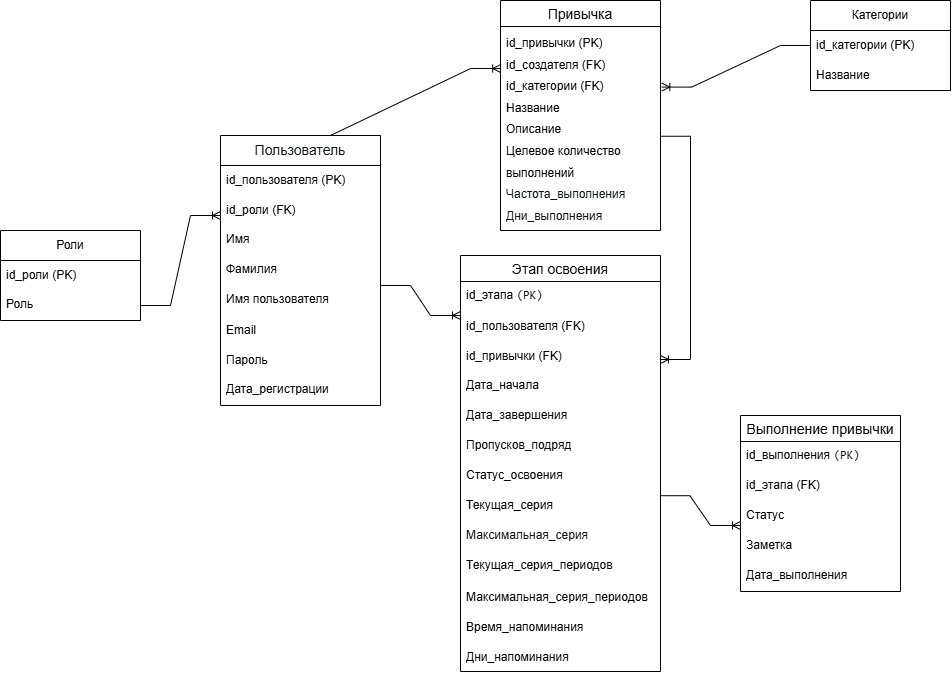

The diagram above was exported from draw.io. Its source (the exported page's mxGraphModel, read from the mxfile embedded in the PNG):
<mxGraphModel dx="858" dy="475" grid="1" gridSize="10" guides="1" tooltips="1" connect="1" arrows="1" fold="1" page="1" pageScale="1" pageWidth="827" pageHeight="1169" math="0" shadow="0">
  <root>
    <mxCell id="0" />
    <mxCell id="1" parent="0" />
    <mxCell id="fPyWMRvC4-yZDt9-3_Ze-1" parent="1" style="swimlane;fontStyle=0;childLayout=stackLayout;horizontal=1;startSize=26;horizontalStack=0;resizeParent=1;resizeParentMax=0;resizeLast=0;collapsible=1;marginBottom=0;align=center;fontSize=14;" value="Этап освоения" vertex="1">
      <mxGeometry height="416" width="200" x="690" y="440" as="geometry" />
    </mxCell>
    <mxCell id="fPyWMRvC4-yZDt9-3_Ze-2" parent="fPyWMRvC4-yZDt9-3_Ze-1" style="text;strokeColor=none;fillColor=none;spacingLeft=4;spacingRight=4;overflow=hidden;rotatable=0;points=[[0,0.5],[1,0.5]];portConstraint=eastwest;fontSize=12;whiteSpace=wrap;html=1;" value="&lt;font&gt;id_этапа&amp;nbsp;&lt;span style=&quot;color: rgb(15, 17, 21); font-family: Menlo, Monaco, Consolas, &amp;quot;Cascadia Mono&amp;quot;, &amp;quot;Ubuntu Mono&amp;quot;, &amp;quot;DejaVu Sans Mono&amp;quot;, &amp;quot;Liberation Mono&amp;quot;, &amp;quot;JetBrains Mono&amp;quot;, &amp;quot;Fira Code&amp;quot;, Cousine, &amp;quot;Roboto Mono&amp;quot;, &amp;quot;Courier New&amp;quot;, Courier, sans-serif, system-ui; background-color: transparent;&quot;&gt;(PK)&lt;/span&gt;&lt;/font&gt;" vertex="1">
      <mxGeometry height="30" width="200" y="26" as="geometry" />
    </mxCell>
    <mxCell id="uw-mxXEMf5IGO1Lly5O0-1" parent="fPyWMRvC4-yZDt9-3_Ze-1" style="text;strokeColor=none;fillColor=none;align=left;verticalAlign=middle;spacingLeft=4;spacingRight=4;overflow=hidden;points=[[0,0.5],[1,0.5]];portConstraint=eastwest;rotatable=0;whiteSpace=wrap;html=1;" value="id_пользователя (FK)" vertex="1">
      <mxGeometry height="30" width="200" y="56" as="geometry" />
    </mxCell>
    <mxCell id="uw-mxXEMf5IGO1Lly5O0-2" parent="fPyWMRvC4-yZDt9-3_Ze-1" style="text;strokeColor=none;fillColor=none;align=left;verticalAlign=middle;spacingLeft=4;spacingRight=4;overflow=hidden;points=[[0,0.5],[1,0.5]];portConstraint=eastwest;rotatable=0;whiteSpace=wrap;html=1;" value="id_привычки (FK)" vertex="1">
      <mxGeometry height="30" width="200" y="86" as="geometry" />
    </mxCell>
    <mxCell id="uw-mxXEMf5IGO1Lly5O0-7" parent="fPyWMRvC4-yZDt9-3_Ze-1" style="text;strokeColor=none;fillColor=none;spacingLeft=4;spacingRight=4;overflow=hidden;rotatable=0;points=[[0,0.5],[1,0.5]];portConstraint=eastwest;fontSize=12;whiteSpace=wrap;html=1;" value="Дата_начала" vertex="1">
      <mxGeometry height="30" width="200" y="116" as="geometry" />
    </mxCell>
    <mxCell id="kj1-3nPiDP1bMMrpc0A6-2" parent="fPyWMRvC4-yZDt9-3_Ze-1" style="text;strokeColor=none;fillColor=none;spacingLeft=4;spacingRight=4;overflow=hidden;rotatable=0;points=[[0,0.5],[1,0.5]];portConstraint=eastwest;fontSize=12;whiteSpace=wrap;html=1;" value="Дата_завершения" vertex="1">
      <mxGeometry height="30" width="200" y="146" as="geometry" />
    </mxCell>
    <mxCell id="kj1-3nPiDP1bMMrpc0A6-3" parent="fPyWMRvC4-yZDt9-3_Ze-1" style="text;strokeColor=none;fillColor=none;spacingLeft=4;spacingRight=4;overflow=hidden;rotatable=0;points=[[0,0.5],[1,0.5]];portConstraint=eastwest;fontSize=12;whiteSpace=wrap;html=1;" value="Пропусков_подряд" vertex="1">
      <mxGeometry height="30" width="200" y="176" as="geometry" />
    </mxCell>
    <mxCell id="uw-mxXEMf5IGO1Lly5O0-5" parent="fPyWMRvC4-yZDt9-3_Ze-1" style="text;strokeColor=none;fillColor=none;spacingLeft=4;spacingRight=4;overflow=hidden;rotatable=0;points=[[0,0.5],[1,0.5]];portConstraint=eastwest;fontSize=12;whiteSpace=wrap;html=1;" value="Статус_освоения" vertex="1">
      <mxGeometry height="30" width="200" y="206" as="geometry" />
    </mxCell>
    <mxCell id="uw-mxXEMf5IGO1Lly5O0-4" parent="fPyWMRvC4-yZDt9-3_Ze-1" style="text;strokeColor=none;fillColor=none;spacingLeft=4;spacingRight=4;overflow=hidden;rotatable=0;points=[[0,0.5],[1,0.5]];portConstraint=eastwest;fontSize=12;whiteSpace=wrap;html=1;" value="Текущая_серия" vertex="1">
      <mxGeometry height="30" width="200" y="236" as="geometry" />
    </mxCell>
    <mxCell id="uw-mxXEMf5IGO1Lly5O0-6" parent="fPyWMRvC4-yZDt9-3_Ze-1" style="text;strokeColor=none;fillColor=none;spacingLeft=4;spacingRight=4;overflow=hidden;rotatable=0;points=[[0,0.5],[1,0.5]];portConstraint=eastwest;fontSize=12;whiteSpace=wrap;html=1;" value="&lt;span style=&quot;color: rgb(15, 17, 21); background-color: rgb(255, 255, 255);&quot;&gt;&lt;font face=&quot;Helvetica&quot;&gt;Максимальная_серия&lt;/font&gt;&lt;/span&gt;" vertex="1">
      <mxGeometry height="30" width="200" y="266" as="geometry" />
    </mxCell>
    <mxCell id="kj1-3nPiDP1bMMrpc0A6-4" parent="fPyWMRvC4-yZDt9-3_Ze-1" style="text;strokeColor=none;fillColor=none;spacingLeft=4;spacingRight=4;overflow=hidden;rotatable=0;points=[[0,0.5],[1,0.5]];portConstraint=eastwest;fontSize=12;whiteSpace=wrap;html=1;" value="Текущая_серия_периодов" vertex="1">
      <mxGeometry height="30" width="200" y="296" as="geometry" />
    </mxCell>
    <mxCell id="jgzbwNz5SMTPrper_yXW-1" parent="fPyWMRvC4-yZDt9-3_Ze-1" style="text;strokeColor=none;fillColor=none;spacingLeft=4;spacingRight=4;overflow=hidden;rotatable=0;points=[[0,0.5],[1,0.5]];portConstraint=eastwest;fontSize=14;whiteSpace=wrap;html=1;" value="&lt;font style=&quot;font-size: 12px;&quot;&gt;Максимальная_серия_периодов&lt;/font&gt;" vertex="1">
      <mxGeometry height="30" width="200" y="326" as="geometry" />
    </mxCell>
    <mxCell id="i7KxU3dXj9iMiHosIDHC-1" parent="fPyWMRvC4-yZDt9-3_Ze-1" style="text;strokeColor=none;fillColor=none;spacingLeft=4;spacingRight=4;overflow=hidden;rotatable=0;points=[[0,0.5],[1,0.5]];portConstraint=eastwest;fontSize=14;whiteSpace=wrap;html=1;" value="&lt;font style=&quot;font-size: 12px;&quot;&gt;Время_напоминания&lt;/font&gt;" vertex="1">
      <mxGeometry height="30" width="200" y="356" as="geometry" />
    </mxCell>
    <mxCell id="i7KxU3dXj9iMiHosIDHC-2" parent="fPyWMRvC4-yZDt9-3_Ze-1" style="text;strokeColor=none;fillColor=none;spacingLeft=4;spacingRight=4;overflow=hidden;rotatable=0;points=[[0,0.5],[1,0.5]];portConstraint=eastwest;fontSize=14;whiteSpace=wrap;html=1;" value="&lt;font style=&quot;font-size: 12px;&quot;&gt;Дни_напоминания&lt;/font&gt;" vertex="1">
      <mxGeometry height="30" width="200" y="386" as="geometry" />
    </mxCell>
    <mxCell id="fPyWMRvC4-yZDt9-3_Ze-7" parent="1" style="swimlane;fontStyle=0;childLayout=stackLayout;horizontal=1;startSize=26;horizontalStack=0;resizeParent=1;resizeParentMax=0;resizeLast=0;collapsible=1;marginBottom=0;align=center;fontSize=14;" value="Выполнение привычки" vertex="1">
      <mxGeometry height="176" width="160" x="970" y="600" as="geometry" />
    </mxCell>
    <mxCell id="uw-mxXEMf5IGO1Lly5O0-9" parent="fPyWMRvC4-yZDt9-3_Ze-7" style="text;strokeColor=none;fillColor=none;spacingLeft=4;spacingRight=4;overflow=hidden;rotatable=0;points=[[0,0.5],[1,0.5]];portConstraint=eastwest;fontSize=12;whiteSpace=wrap;html=1;" value="id_выполнения&amp;nbsp;&lt;span style=&quot;background-color: transparent; color: rgb(15, 17, 21); font-family: Menlo, Monaco, Consolas, &amp;quot;Cascadia Mono&amp;quot;, &amp;quot;Ubuntu Mono&amp;quot;, &amp;quot;DejaVu Sans Mono&amp;quot;, &amp;quot;Liberation Mono&amp;quot;, &amp;quot;JetBrains Mono&amp;quot;, &amp;quot;Fira Code&amp;quot;, Cousine, &amp;quot;Roboto Mono&amp;quot;, &amp;quot;Courier New&amp;quot;, Courier, sans-serif, system-ui;&quot;&gt;(PK)&lt;/span&gt;" vertex="1">
      <mxGeometry height="30" width="160" y="26" as="geometry" />
    </mxCell>
    <mxCell id="jgzbwNz5SMTPrper_yXW-2" parent="fPyWMRvC4-yZDt9-3_Ze-7" style="text;strokeColor=none;fillColor=none;spacingLeft=4;spacingRight=4;overflow=hidden;rotatable=0;points=[[0,0.5],[1,0.5]];portConstraint=eastwest;fontSize=12;whiteSpace=wrap;html=1;" value="id_этапа (FK)" vertex="1">
      <mxGeometry height="30" width="160" y="56" as="geometry" />
    </mxCell>
    <mxCell id="uw-mxXEMf5IGO1Lly5O0-10" parent="fPyWMRvC4-yZDt9-3_Ze-7" style="text;strokeColor=none;fillColor=none;spacingLeft=4;spacingRight=4;overflow=hidden;rotatable=0;points=[[0,0.5],[1,0.5]];portConstraint=eastwest;fontSize=12;whiteSpace=wrap;html=1;" value="Статус" vertex="1">
      <mxGeometry height="30" width="160" y="86" as="geometry" />
    </mxCell>
    <mxCell id="uw-mxXEMf5IGO1Lly5O0-12" parent="fPyWMRvC4-yZDt9-3_Ze-7" style="text;strokeColor=none;fillColor=none;spacingLeft=4;spacingRight=4;overflow=hidden;rotatable=0;points=[[0,0.5],[1,0.5]];portConstraint=eastwest;fontSize=12;whiteSpace=wrap;html=1;" value="Заметка" vertex="1">
      <mxGeometry height="30" width="160" y="116" as="geometry" />
    </mxCell>
    <mxCell id="uw-mxXEMf5IGO1Lly5O0-11" parent="fPyWMRvC4-yZDt9-3_Ze-7" style="text;strokeColor=none;fillColor=none;spacingLeft=4;spacingRight=4;overflow=hidden;rotatable=0;points=[[0,0.5],[1,0.5]];portConstraint=eastwest;fontSize=12;whiteSpace=wrap;html=1;" value="Дата_выполнения" vertex="1">
      <mxGeometry height="30" width="160" y="146" as="geometry" />
    </mxCell>
    <mxCell id="fPyWMRvC4-yZDt9-3_Ze-12" parent="1" style="swimlane;fontStyle=0;childLayout=stackLayout;horizontal=1;startSize=26;horizontalStack=0;resizeParent=1;resizeParentMax=0;resizeLast=0;collapsible=1;marginBottom=0;align=center;fontSize=14;" value="Привычка" vertex="1">
      <mxGeometry height="230" width="160" x="730" y="185" as="geometry" />
    </mxCell>
    <mxCell id="fPyWMRvC4-yZDt9-3_Ze-13" parent="fPyWMRvC4-yZDt9-3_Ze-12" style="text;strokeColor=none;fillColor=none;spacingLeft=4;spacingRight=4;overflow=hidden;rotatable=0;points=[[0,0.5],[1,0.5]];portConstraint=eastwest;fontSize=12;whiteSpace=wrap;html=1;" value="&lt;div style=&quot;line-height: 180%;&quot;&gt;&lt;div&gt;id_привычки (PK)&lt;/div&gt;&lt;div&gt;&lt;span style=&quot;background-color: transparent;&quot;&gt;id_создателя (FK)&lt;/span&gt;&lt;/div&gt;&lt;div&gt;&lt;span style=&quot;background-color: transparent;&quot;&gt;id_категории (FK)&lt;/span&gt;&lt;span style=&quot;white-space:pre&quot;&gt;&#09;&lt;/span&gt;&lt;/div&gt;&lt;div&gt;Название&lt;/div&gt;&lt;div&gt;Описание&lt;/div&gt;&lt;div&gt;Целевое количество выполнений&lt;/div&gt;&lt;div&gt;&lt;span style=&quot;color: rgb(15, 17, 21); background-color: rgb(255, 255, 255);&quot;&gt;&lt;font style=&quot;&quot; face=&quot;Helvetica&quot;&gt;Частота_выполнения&lt;/font&gt;&lt;/span&gt;&lt;/div&gt;&lt;div&gt;&lt;span style=&quot;color: rgb(15, 17, 21); background-color: rgb(255, 255, 255);&quot;&gt;&lt;font style=&quot;&quot; face=&quot;Helvetica&quot;&gt;Дни_выполнения&lt;/font&gt;&lt;/span&gt;&lt;/div&gt;&lt;/div&gt;" vertex="1">
      <mxGeometry height="204" width="160" y="26" as="geometry" />
    </mxCell>
    <mxCell id="fPyWMRvC4-yZDt9-3_Ze-14" edge="1" parent="1" source="fPyWMRvC4-yZDt9-3_Ze-13" style="edgeStyle=entityRelationEdgeStyle;fontSize=12;html=1;endArrow=ERoneToMany;rounded=0;entryX=1;entryY=0.25;entryDx=0;entryDy=0;exitX=1;exitY=0.538;exitDx=0;exitDy=0;exitPerimeter=0;" target="fPyWMRvC4-yZDt9-3_Ze-1" value="">
      <mxGeometry height="100" relative="1" width="100" x="-0.349" as="geometry">
        <mxPoint x="890" y="240" as="sourcePoint" />
        <mxPoint x="959.2" y="529" as="targetPoint" />
      </mxGeometry>
    </mxCell>
    <mxCell id="fPyWMRvC4-yZDt9-3_Ze-15" edge="1" parent="1" source="uw-mxXEMf5IGO1Lly5O0-5" style="edgeStyle=entityRelationEdgeStyle;fontSize=12;html=1;endArrow=ERoneToMany;rounded=0;exitX=0.997;exitY=1.14;exitDx=0;exitDy=0;exitPerimeter=0;entryX=0;entryY=0.8;entryDx=0;entryDy=0;entryPerimeter=0;" target="uw-mxXEMf5IGO1Lly5O0-10" value="">
      <mxGeometry height="100" relative="1" width="100" as="geometry">
        <mxPoint x="840.0000000000001" y="516" as="sourcePoint" />
        <mxPoint x="910" y="599" as="targetPoint" />
      </mxGeometry>
    </mxCell>
    <mxCell id="fPyWMRvC4-yZDt9-3_Ze-16" parent="1" style="swimlane;fontStyle=0;childLayout=stackLayout;horizontal=1;startSize=30;horizontalStack=0;resizeParent=1;resizeParentMax=0;resizeLast=0;collapsible=1;marginBottom=0;whiteSpace=wrap;html=1;" value="&lt;pre style=&quot;font-variant-numeric: normal; font-variant-east-asian: normal; font-variant-alternates: normal; font-size-adjust: none; font-language-override: normal; font-kerning: auto; font-optical-sizing: auto; font-feature-settings: normal; font-variation-settings: normal; font-variant-position: normal; font-variant-emoji: normal; font-stretch: normal; line-height: 22px; overflow: auto; text-wrap-mode: wrap; word-break: break-all; padding: 16px; color: rgb(15, 17, 21); text-align: start; margin: 0px !important;&quot;&gt;&lt;font face=&quot;Helvetica&quot; style=&quot;font-size: 14px;&quot;&gt;Пользователь&lt;/font&gt;&lt;/pre&gt;" vertex="1">
      <mxGeometry height="270" width="160" x="450" y="320" as="geometry" />
    </mxCell>
    <mxCell id="fPyWMRvC4-yZDt9-3_Ze-18" parent="fPyWMRvC4-yZDt9-3_Ze-16" style="text;strokeColor=none;fillColor=none;align=left;verticalAlign=middle;spacingLeft=4;spacingRight=4;overflow=hidden;points=[[0,0.5],[1,0.5]];portConstraint=eastwest;rotatable=0;whiteSpace=wrap;html=1;" value="id_пользователя (PK)" vertex="1">
      <mxGeometry height="30" width="160" y="30" as="geometry" />
    </mxCell>
    <mxCell id="jgzbwNz5SMTPrper_yXW-3" parent="fPyWMRvC4-yZDt9-3_Ze-16" style="text;strokeColor=none;fillColor=none;align=left;verticalAlign=middle;spacingLeft=4;spacingRight=4;overflow=hidden;points=[[0,0.5],[1,0.5]];portConstraint=eastwest;rotatable=0;whiteSpace=wrap;html=1;" value="id_роли (FK)" vertex="1">
      <mxGeometry height="30" width="160" y="60" as="geometry" />
    </mxCell>
    <mxCell id="fPyWMRvC4-yZDt9-3_Ze-23" parent="fPyWMRvC4-yZDt9-3_Ze-16" style="text;strokeColor=none;fillColor=none;spacingLeft=4;spacingRight=4;overflow=hidden;rotatable=0;points=[[0,0.5],[1,0.5]];portConstraint=eastwest;fontSize=12;whiteSpace=wrap;html=1;" value="Имя" vertex="1">
      <mxGeometry height="30" width="160" y="90" as="geometry" />
    </mxCell>
    <mxCell id="fPyWMRvC4-yZDt9-3_Ze-4" parent="fPyWMRvC4-yZDt9-3_Ze-16" style="text;strokeColor=none;fillColor=none;spacingLeft=4;spacingRight=4;overflow=hidden;rotatable=0;points=[[0,0.5],[1,0.5]];portConstraint=eastwest;fontSize=12;whiteSpace=wrap;html=1;" value="Фамилия" vertex="1">
      <mxGeometry height="30" width="160" y="120" as="geometry" />
    </mxCell>
    <mxCell id="kj1-3nPiDP1bMMrpc0A6-1" parent="fPyWMRvC4-yZDt9-3_Ze-16" style="text;strokeColor=none;fillColor=none;spacingLeft=4;spacingRight=4;overflow=hidden;rotatable=0;points=[[0,0.5],[1,0.5]];portConstraint=eastwest;fontSize=12;whiteSpace=wrap;html=1;" value="Имя пользователя" vertex="1">
      <mxGeometry height="30" width="160" y="150" as="geometry" />
    </mxCell>
    <mxCell id="fPyWMRvC4-yZDt9-3_Ze-19" parent="fPyWMRvC4-yZDt9-3_Ze-16" style="text;strokeColor=none;fillColor=none;align=left;verticalAlign=middle;spacingLeft=4;spacingRight=4;overflow=hidden;points=[[0,0.5],[1,0.5]];portConstraint=eastwest;rotatable=0;whiteSpace=wrap;html=1;" value="Email" vertex="1">
      <mxGeometry height="30" width="160" y="180" as="geometry" />
    </mxCell>
    <mxCell id="fPyWMRvC4-yZDt9-3_Ze-20" parent="fPyWMRvC4-yZDt9-3_Ze-16" style="text;strokeColor=none;fillColor=none;align=left;verticalAlign=middle;spacingLeft=4;spacingRight=4;overflow=hidden;points=[[0,0.5],[1,0.5]];portConstraint=eastwest;rotatable=0;whiteSpace=wrap;html=1;" value="Пароль" vertex="1">
      <mxGeometry height="30" width="160" y="210" as="geometry" />
    </mxCell>
    <mxCell id="fPyWMRvC4-yZDt9-3_Ze-5" parent="fPyWMRvC4-yZDt9-3_Ze-16" style="text;strokeColor=none;fillColor=none;spacingLeft=4;spacingRight=4;overflow=hidden;rotatable=0;points=[[0,0.5],[1,0.5]];portConstraint=eastwest;fontSize=12;whiteSpace=wrap;html=1;" value="Дата_регистрации" vertex="1">
      <mxGeometry height="30" width="160" y="240" as="geometry" />
    </mxCell>
    <mxCell id="fPyWMRvC4-yZDt9-3_Ze-22" edge="1" parent="1" style="edgeStyle=entityRelationEdgeStyle;fontSize=12;html=1;endArrow=ERoneToMany;rounded=0;entryX=0;entryY=0.133;entryDx=0;entryDy=0;entryPerimeter=0;" target="uw-mxXEMf5IGO1Lly5O0-1" value="">
      <mxGeometry height="100" relative="1" width="100" as="geometry">
        <mxPoint x="610" y="470" as="sourcePoint" />
        <mxPoint x="680" y="463" as="targetPoint" />
      </mxGeometry>
    </mxCell>
    <mxCell id="jgzbwNz5SMTPrper_yXW-4" parent="1" style="swimlane;fontStyle=0;childLayout=stackLayout;horizontal=1;startSize=30;horizontalStack=0;resizeParent=1;resizeParentMax=0;resizeLast=0;collapsible=1;marginBottom=0;whiteSpace=wrap;html=1;" value="Роли" vertex="1">
      <mxGeometry height="90" width="140" x="230" y="415" as="geometry" />
    </mxCell>
    <mxCell id="jgzbwNz5SMTPrper_yXW-5" parent="jgzbwNz5SMTPrper_yXW-4" style="text;strokeColor=none;fillColor=none;align=left;verticalAlign=middle;spacingLeft=4;spacingRight=4;overflow=hidden;points=[[0,0.5],[1,0.5]];portConstraint=eastwest;rotatable=0;whiteSpace=wrap;html=1;" value="id_роли (PK)" vertex="1">
      <mxGeometry height="30" width="140" y="30" as="geometry" />
    </mxCell>
    <mxCell id="fPyWMRvC4-yZDt9-3_Ze-6" parent="jgzbwNz5SMTPrper_yXW-4" style="text;strokeColor=none;fillColor=none;spacingLeft=4;spacingRight=4;overflow=hidden;rotatable=0;points=[[0,0.5],[1,0.5]];portConstraint=eastwest;fontSize=12;whiteSpace=wrap;html=1;" value="Роль" vertex="1">
      <mxGeometry height="30" width="140" y="60" as="geometry" />
    </mxCell>
    <mxCell id="jgzbwNz5SMTPrper_yXW-8" edge="1" parent="1" style="edgeStyle=entityRelationEdgeStyle;fontSize=12;html=1;endArrow=ERoneToMany;rounded=0;entryX=0;entryY=0.133;entryDx=0;entryDy=0;entryPerimeter=0;" value="">
      <mxGeometry height="100" relative="1" width="100" as="geometry">
        <mxPoint x="370" y="490" as="sourcePoint" />
        <mxPoint x="450" y="400" as="targetPoint" />
      </mxGeometry>
    </mxCell>
    <mxCell id="jgzbwNz5SMTPrper_yXW-9" edge="1" parent="1" source="fPyWMRvC4-yZDt9-3_Ze-16" style="edgeStyle=entityRelationEdgeStyle;fontSize=12;html=1;endArrow=ERoneToMany;rounded=0;entryX=0.001;entryY=0.206;entryDx=0;entryDy=0;entryPerimeter=0;exitX=0.5;exitY=0;exitDx=0;exitDy=0;" target="fPyWMRvC4-yZDt9-3_Ze-13" value="">
      <mxGeometry height="100" relative="1" width="100" x="0.2121" as="geometry">
        <mxPoint x="540" y="280" as="sourcePoint" />
        <mxPoint x="620" y="190" as="targetPoint" />
      </mxGeometry>
    </mxCell>
    <mxCell id="jgzbwNz5SMTPrper_yXW-10" parent="1" style="swimlane;fontStyle=0;childLayout=stackLayout;horizontal=1;startSize=30;horizontalStack=0;resizeParent=1;resizeParentMax=0;resizeLast=0;collapsible=1;marginBottom=0;whiteSpace=wrap;html=1;" value="Категории" vertex="1">
      <mxGeometry height="90" width="140" x="1040" y="185" as="geometry" />
    </mxCell>
    <mxCell id="jgzbwNz5SMTPrper_yXW-12" parent="jgzbwNz5SMTPrper_yXW-10" style="text;strokeColor=none;fillColor=none;align=left;verticalAlign=middle;spacingLeft=4;spacingRight=4;overflow=hidden;points=[[0,0.5],[1,0.5]];portConstraint=eastwest;rotatable=0;whiteSpace=wrap;html=1;" value="id_категории (PK)" vertex="1">
      <mxGeometry height="30" width="140" y="30" as="geometry" />
    </mxCell>
    <mxCell id="jgzbwNz5SMTPrper_yXW-13" parent="jgzbwNz5SMTPrper_yXW-10" style="text;strokeColor=none;fillColor=none;align=left;verticalAlign=middle;spacingLeft=4;spacingRight=4;overflow=hidden;points=[[0,0.5],[1,0.5]];portConstraint=eastwest;rotatable=0;whiteSpace=wrap;html=1;" value="Название" vertex="1">
      <mxGeometry height="30" width="140" y="60" as="geometry" />
    </mxCell>
    <mxCell id="i7KxU3dXj9iMiHosIDHC-4" edge="1" parent="1" source="jgzbwNz5SMTPrper_yXW-10" style="edgeStyle=entityRelationEdgeStyle;fontSize=12;html=1;endArrow=ERoneToMany;rounded=0;entryX=1.008;entryY=0.297;entryDx=0;entryDy=0;exitX=0;exitY=0.5;exitDx=0;exitDy=0;entryPerimeter=0;" target="fPyWMRvC4-yZDt9-3_Ze-13" value="">
      <mxGeometry height="100" relative="1" width="100" x="-0.2164" as="geometry">
        <mxPoint x="990" y="330" as="sourcePoint" />
        <mxPoint x="990" y="584" as="targetPoint" />
      </mxGeometry>
    </mxCell>
  </root>
</mxGraphModel>